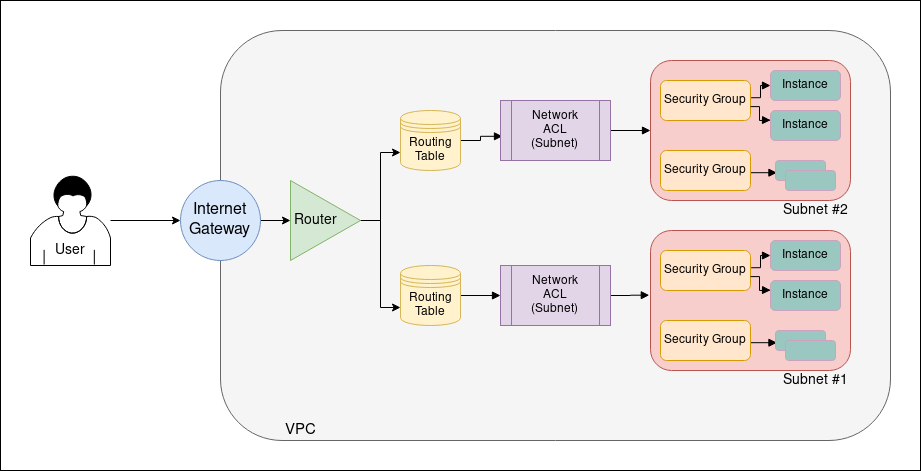

The diagram above was exported from draw.io. Its source (the exported page's mxGraphModel, read from the mxfile embedded in the PNG):
<mxGraphModel dx="1723" dy="864" grid="1" gridSize="10" guides="1" tooltips="1" connect="1" arrows="1" fold="1" page="1" pageScale="1" pageWidth="850" pageHeight="1100" math="0" shadow="0">
  <root>
    <mxCell id="0" />
    <mxCell id="1" parent="0" />
    <mxCell id="IF4iDQI8yI0FFlxFlRXG-1" value="" style="rounded=0;whiteSpace=wrap;html=1;" vertex="1" parent="1">
      <mxGeometry x="-80" y="170" width="920" height="470" as="geometry" />
    </mxCell>
    <mxCell id="IF4iDQI8yI0FFlxFlRXG-4" value="" style="rounded=1;whiteSpace=wrap;html=1;fillColor=#f5f5f5;strokeColor=#666666;fontColor=#333333;" vertex="1" parent="1">
      <mxGeometry x="140" y="200" width="670" height="410" as="geometry" />
    </mxCell>
    <mxCell id="IF4iDQI8yI0FFlxFlRXG-13" style="edgeStyle=orthogonalEdgeStyle;rounded=0;orthogonalLoop=1;jettySize=auto;html=1;entryX=0;entryY=0.5;entryDx=0;entryDy=0;" edge="1" parent="1" source="IF4iDQI8yI0FFlxFlRXG-5" target="IF4iDQI8yI0FFlxFlRXG-11">
      <mxGeometry relative="1" as="geometry" />
    </mxCell>
    <mxCell id="IF4iDQI8yI0FFlxFlRXG-5" value="&lt;div style=&quot;font-size: 16px&quot;&gt;&lt;font style=&quot;font-size: 16px&quot;&gt;Internet&lt;/font&gt;&lt;/div&gt;&lt;div style=&quot;font-size: 16px&quot;&gt;&lt;font style=&quot;font-size: 16px&quot;&gt;Gateway&lt;br&gt;&lt;/font&gt;&lt;/div&gt;" style="ellipse;whiteSpace=wrap;html=1;aspect=fixed;fillColor=#dae8fc;strokeColor=#6c8ebf;" vertex="1" parent="1">
      <mxGeometry x="100" y="350" width="80" height="80" as="geometry" />
    </mxCell>
    <mxCell id="IF4iDQI8yI0FFlxFlRXG-9" style="edgeStyle=orthogonalEdgeStyle;rounded=0;orthogonalLoop=1;jettySize=auto;html=1;entryX=0;entryY=0.5;entryDx=0;entryDy=0;" edge="1" parent="1" source="IF4iDQI8yI0FFlxFlRXG-6" target="IF4iDQI8yI0FFlxFlRXG-5">
      <mxGeometry relative="1" as="geometry" />
    </mxCell>
    <mxCell id="IF4iDQI8yI0FFlxFlRXG-6" value="" style="shape=mxgraph.bpmn.user_task;html=1;outlineConnect=0;" vertex="1" parent="1">
      <mxGeometry x="-50" y="345" width="80" height="90" as="geometry" />
    </mxCell>
    <mxCell id="IF4iDQI8yI0FFlxFlRXG-8" value="&lt;font style=&quot;font-size: 14px&quot;&gt;User&lt;/font&gt;" style="text;html=1;strokeColor=none;fillColor=none;align=center;verticalAlign=middle;whiteSpace=wrap;rounded=0;" vertex="1" parent="1">
      <mxGeometry x="-30" y="410" width="40" height="20" as="geometry" />
    </mxCell>
    <mxCell id="IF4iDQI8yI0FFlxFlRXG-16" style="edgeStyle=orthogonalEdgeStyle;rounded=0;orthogonalLoop=1;jettySize=auto;html=1;entryX=0;entryY=0.7;entryDx=0;entryDy=0;" edge="1" parent="1" source="IF4iDQI8yI0FFlxFlRXG-10" target="IF4iDQI8yI0FFlxFlRXG-14">
      <mxGeometry relative="1" as="geometry" />
    </mxCell>
    <mxCell id="IF4iDQI8yI0FFlxFlRXG-17" style="edgeStyle=orthogonalEdgeStyle;rounded=0;orthogonalLoop=1;jettySize=auto;html=1;entryX=0;entryY=0.7;entryDx=0;entryDy=0;" edge="1" parent="1" source="IF4iDQI8yI0FFlxFlRXG-10" target="IF4iDQI8yI0FFlxFlRXG-15">
      <mxGeometry relative="1" as="geometry" />
    </mxCell>
    <mxCell id="IF4iDQI8yI0FFlxFlRXG-10" value="" style="triangle;whiteSpace=wrap;html=1;fillColor=#d5e8d4;strokeColor=#82b366;" vertex="1" parent="1">
      <mxGeometry x="210" y="350" width="70" height="80" as="geometry" />
    </mxCell>
    <mxCell id="IF4iDQI8yI0FFlxFlRXG-11" value="&lt;font style=&quot;font-size: 14px&quot;&gt;Router&lt;/font&gt;" style="text;html=1;strokeColor=none;fillColor=none;align=center;verticalAlign=middle;whiteSpace=wrap;rounded=0;" vertex="1" parent="1">
      <mxGeometry x="210" y="380" width="50" height="20" as="geometry" />
    </mxCell>
    <mxCell id="IF4iDQI8yI0FFlxFlRXG-39" style="edgeStyle=orthogonalEdgeStyle;rounded=0;orthogonalLoop=1;jettySize=auto;html=1;entryX=0.018;entryY=0.597;entryDx=0;entryDy=0;entryPerimeter=0;startArrow=none;startFill=0;endArrow=block;endFill=1;" edge="1" parent="1" source="IF4iDQI8yI0FFlxFlRXG-14" target="IF4iDQI8yI0FFlxFlRXG-19">
      <mxGeometry relative="1" as="geometry" />
    </mxCell>
    <mxCell id="IF4iDQI8yI0FFlxFlRXG-14" value="&lt;div&gt;Routing&lt;/div&gt;&lt;div&gt;Table&lt;/div&gt;" style="shape=datastore;whiteSpace=wrap;html=1;fillColor=#fff2cc;strokeColor=#d6b656;" vertex="1" parent="1">
      <mxGeometry x="320" y="280" width="60" height="60" as="geometry" />
    </mxCell>
    <mxCell id="IF4iDQI8yI0FFlxFlRXG-40" style="edgeStyle=orthogonalEdgeStyle;rounded=0;orthogonalLoop=1;jettySize=auto;html=1;entryX=0;entryY=0.5;entryDx=0;entryDy=0;startArrow=none;startFill=0;endArrow=block;endFill=1;" edge="1" parent="1" source="IF4iDQI8yI0FFlxFlRXG-15" target="IF4iDQI8yI0FFlxFlRXG-21">
      <mxGeometry relative="1" as="geometry" />
    </mxCell>
    <mxCell id="IF4iDQI8yI0FFlxFlRXG-15" value="&lt;div&gt;Routing&lt;/div&gt;&lt;div&gt;Table&lt;/div&gt;" style="shape=datastore;whiteSpace=wrap;html=1;fillColor=#fff2cc;strokeColor=#d6b656;" vertex="1" parent="1">
      <mxGeometry x="320" y="435" width="60" height="60" as="geometry" />
    </mxCell>
    <mxCell id="IF4iDQI8yI0FFlxFlRXG-38" style="edgeStyle=orthogonalEdgeStyle;rounded=0;orthogonalLoop=1;jettySize=auto;html=1;entryX=0;entryY=0.5;entryDx=0;entryDy=0;startArrow=none;startFill=0;endArrow=block;endFill=1;" edge="1" parent="1" source="IF4iDQI8yI0FFlxFlRXG-19" target="IF4iDQI8yI0FFlxFlRXG-22">
      <mxGeometry relative="1" as="geometry" />
    </mxCell>
    <mxCell id="IF4iDQI8yI0FFlxFlRXG-19" value="&lt;div&gt;Network&lt;/div&gt;&lt;div&gt;ACL&lt;/div&gt;&lt;div&gt;(Subnet)&lt;br&gt;&lt;/div&gt;" style="shape=process;whiteSpace=wrap;html=1;backgroundOutline=1;fillColor=#e1d5e7;strokeColor=#9673a6;" vertex="1" parent="1">
      <mxGeometry x="420" y="270" width="110" height="60" as="geometry" />
    </mxCell>
    <mxCell id="IF4iDQI8yI0FFlxFlRXG-51" style="edgeStyle=orthogonalEdgeStyle;rounded=0;orthogonalLoop=1;jettySize=auto;html=1;entryX=-0.006;entryY=0.462;entryDx=0;entryDy=0;entryPerimeter=0;startArrow=none;startFill=0;endArrow=block;endFill=1;" edge="1" parent="1" source="IF4iDQI8yI0FFlxFlRXG-21" target="IF4iDQI8yI0FFlxFlRXG-41">
      <mxGeometry relative="1" as="geometry" />
    </mxCell>
    <mxCell id="IF4iDQI8yI0FFlxFlRXG-21" value="&lt;div&gt;Network&lt;/div&gt;&lt;div&gt;ACL&lt;/div&gt;&lt;div&gt;(Subnet)&lt;br&gt;&lt;/div&gt;" style="shape=process;whiteSpace=wrap;html=1;backgroundOutline=1;fillColor=#e1d5e7;strokeColor=#9673a6;" vertex="1" parent="1">
      <mxGeometry x="420" y="435" width="110" height="60" as="geometry" />
    </mxCell>
    <mxCell id="IF4iDQI8yI0FFlxFlRXG-22" value="" style="rounded=1;whiteSpace=wrap;html=1;fillColor=#f8cecc;strokeColor=#b85450;" vertex="1" parent="1">
      <mxGeometry x="570" y="230" width="200" height="140" as="geometry" />
    </mxCell>
    <mxCell id="IF4iDQI8yI0FFlxFlRXG-23" value="Security Group" style="rounded=1;whiteSpace=wrap;html=1;fillColor=#ffe6cc;strokeColor=#d79b00;" vertex="1" parent="1">
      <mxGeometry x="580" y="250" width="90" height="40" as="geometry" />
    </mxCell>
    <mxCell id="IF4iDQI8yI0FFlxFlRXG-31" style="edgeStyle=orthogonalEdgeStyle;rounded=0;orthogonalLoop=1;jettySize=auto;html=1;entryX=1.007;entryY=0.431;entryDx=0;entryDy=0;entryPerimeter=0;startArrow=block;startFill=1;endArrow=none;endFill=0;" edge="1" parent="1" source="IF4iDQI8yI0FFlxFlRXG-24" target="IF4iDQI8yI0FFlxFlRXG-23">
      <mxGeometry relative="1" as="geometry">
        <Array as="points">
          <mxPoint x="680" y="255" />
          <mxPoint x="680" y="267" />
        </Array>
      </mxGeometry>
    </mxCell>
    <mxCell id="IF4iDQI8yI0FFlxFlRXG-24" value="Instance" style="rounded=1;whiteSpace=wrap;html=1;fillColor=#9AC7BF;strokeColor=#CDA2BE;" vertex="1" parent="1">
      <mxGeometry x="690" y="240" width="70" height="30" as="geometry" />
    </mxCell>
    <mxCell id="IF4iDQI8yI0FFlxFlRXG-25" value="Instance" style="rounded=1;whiteSpace=wrap;html=1;fillColor=#9AC7BF;strokeColor=#CDA2BE;" vertex="1" parent="1">
      <mxGeometry x="690" y="280" width="70" height="30" as="geometry" />
    </mxCell>
    <mxCell id="IF4iDQI8yI0FFlxFlRXG-37" style="edgeStyle=orthogonalEdgeStyle;rounded=0;orthogonalLoop=1;jettySize=auto;html=1;entryX=0.029;entryY=0.611;entryDx=0;entryDy=0;entryPerimeter=0;startArrow=none;startFill=0;endArrow=block;endFill=1;" edge="1" parent="1" source="IF4iDQI8yI0FFlxFlRXG-26" target="IF4iDQI8yI0FFlxFlRXG-27">
      <mxGeometry relative="1" as="geometry">
        <Array as="points">
          <mxPoint x="690" y="342" />
        </Array>
      </mxGeometry>
    </mxCell>
    <mxCell id="IF4iDQI8yI0FFlxFlRXG-26" value="Security Group" style="rounded=1;whiteSpace=wrap;html=1;fillColor=#ffe6cc;strokeColor=#d79b00;" vertex="1" parent="1">
      <mxGeometry x="580" y="320" width="90" height="40" as="geometry" />
    </mxCell>
    <mxCell id="IF4iDQI8yI0FFlxFlRXG-27" value="" style="rounded=1;whiteSpace=wrap;html=1;fillColor=#9AC7BF;strokeColor=#CDA2BE;" vertex="1" parent="1">
      <mxGeometry x="695" y="330" width="50" height="20" as="geometry" />
    </mxCell>
    <mxCell id="IF4iDQI8yI0FFlxFlRXG-28" value="" style="rounded=1;whiteSpace=wrap;html=1;fillColor=#9AC7BF;strokeColor=#CDA2BE;" vertex="1" parent="1">
      <mxGeometry x="705" y="340" width="50" height="20" as="geometry" />
    </mxCell>
    <mxCell id="IF4iDQI8yI0FFlxFlRXG-35" style="edgeStyle=orthogonalEdgeStyle;rounded=0;orthogonalLoop=1;jettySize=auto;html=1;entryX=1.007;entryY=0.431;entryDx=0;entryDy=0;entryPerimeter=0;startArrow=block;startFill=1;endArrow=none;endFill=0;exitX=0.001;exitY=0.324;exitDx=0;exitDy=0;exitPerimeter=0;" edge="1" parent="1" source="IF4iDQI8yI0FFlxFlRXG-25">
      <mxGeometry relative="1" as="geometry">
        <mxPoint x="689.37" y="263.88" as="sourcePoint" />
        <mxPoint x="670.0000000000001" y="276.12" as="targetPoint" />
        <Array as="points">
          <mxPoint x="689" y="290" />
          <mxPoint x="679" y="290" />
          <mxPoint x="679" y="276" />
        </Array>
      </mxGeometry>
    </mxCell>
    <mxCell id="IF4iDQI8yI0FFlxFlRXG-41" value="" style="rounded=1;whiteSpace=wrap;html=1;fillColor=#f8cecc;strokeColor=#b85450;" vertex="1" parent="1">
      <mxGeometry x="570" y="400" width="200" height="140" as="geometry" />
    </mxCell>
    <mxCell id="IF4iDQI8yI0FFlxFlRXG-42" value="Security Group" style="rounded=1;whiteSpace=wrap;html=1;fillColor=#ffe6cc;strokeColor=#d79b00;" vertex="1" parent="1">
      <mxGeometry x="580" y="420" width="90" height="40" as="geometry" />
    </mxCell>
    <mxCell id="IF4iDQI8yI0FFlxFlRXG-43" style="edgeStyle=orthogonalEdgeStyle;rounded=0;orthogonalLoop=1;jettySize=auto;html=1;entryX=1.007;entryY=0.431;entryDx=0;entryDy=0;entryPerimeter=0;startArrow=block;startFill=1;endArrow=none;endFill=0;" edge="1" parent="1" source="IF4iDQI8yI0FFlxFlRXG-44" target="IF4iDQI8yI0FFlxFlRXG-42">
      <mxGeometry relative="1" as="geometry">
        <Array as="points">
          <mxPoint x="680" y="425" />
          <mxPoint x="680" y="437" />
        </Array>
      </mxGeometry>
    </mxCell>
    <mxCell id="IF4iDQI8yI0FFlxFlRXG-44" value="Instance" style="rounded=1;whiteSpace=wrap;html=1;fillColor=#9AC7BF;strokeColor=#CDA2BE;" vertex="1" parent="1">
      <mxGeometry x="690" y="410" width="70" height="30" as="geometry" />
    </mxCell>
    <mxCell id="IF4iDQI8yI0FFlxFlRXG-45" value="Instance" style="rounded=1;whiteSpace=wrap;html=1;fillColor=#9AC7BF;strokeColor=#CDA2BE;" vertex="1" parent="1">
      <mxGeometry x="690" y="450" width="70" height="30" as="geometry" />
    </mxCell>
    <mxCell id="IF4iDQI8yI0FFlxFlRXG-46" style="edgeStyle=orthogonalEdgeStyle;rounded=0;orthogonalLoop=1;jettySize=auto;html=1;entryX=0.029;entryY=0.611;entryDx=0;entryDy=0;entryPerimeter=0;startArrow=none;startFill=0;endArrow=block;endFill=1;" edge="1" parent="1" source="IF4iDQI8yI0FFlxFlRXG-47" target="IF4iDQI8yI0FFlxFlRXG-48">
      <mxGeometry relative="1" as="geometry">
        <Array as="points">
          <mxPoint x="690" y="512" />
        </Array>
      </mxGeometry>
    </mxCell>
    <mxCell id="IF4iDQI8yI0FFlxFlRXG-47" value="Security Group" style="rounded=1;whiteSpace=wrap;html=1;fillColor=#ffe6cc;strokeColor=#d79b00;" vertex="1" parent="1">
      <mxGeometry x="580" y="490" width="90" height="40" as="geometry" />
    </mxCell>
    <mxCell id="IF4iDQI8yI0FFlxFlRXG-48" value="" style="rounded=1;whiteSpace=wrap;html=1;fillColor=#9AC7BF;strokeColor=#CDA2BE;" vertex="1" parent="1">
      <mxGeometry x="695" y="500" width="50" height="20" as="geometry" />
    </mxCell>
    <mxCell id="IF4iDQI8yI0FFlxFlRXG-49" value="" style="rounded=1;whiteSpace=wrap;html=1;fillColor=#9AC7BF;strokeColor=#CDA2BE;" vertex="1" parent="1">
      <mxGeometry x="705" y="510" width="50" height="20" as="geometry" />
    </mxCell>
    <mxCell id="IF4iDQI8yI0FFlxFlRXG-50" style="edgeStyle=orthogonalEdgeStyle;rounded=0;orthogonalLoop=1;jettySize=auto;html=1;entryX=1.007;entryY=0.431;entryDx=0;entryDy=0;entryPerimeter=0;startArrow=block;startFill=1;endArrow=none;endFill=0;exitX=0.001;exitY=0.324;exitDx=0;exitDy=0;exitPerimeter=0;" edge="1" parent="1" source="IF4iDQI8yI0FFlxFlRXG-45">
      <mxGeometry relative="1" as="geometry">
        <mxPoint x="689.37" y="433.88" as="sourcePoint" />
        <mxPoint x="670" y="446.12" as="targetPoint" />
        <Array as="points">
          <mxPoint x="689" y="460" />
          <mxPoint x="679" y="460" />
          <mxPoint x="679" y="446" />
        </Array>
      </mxGeometry>
    </mxCell>
    <mxCell id="IF4iDQI8yI0FFlxFlRXG-55" value="&lt;font style=&quot;font-size: 15px&quot;&gt;VPC&lt;/font&gt;" style="text;html=1;strokeColor=none;fillColor=none;align=center;verticalAlign=middle;whiteSpace=wrap;rounded=0;" vertex="1" parent="1">
      <mxGeometry x="200" y="590" width="40" height="20" as="geometry" />
    </mxCell>
    <mxCell id="IF4iDQI8yI0FFlxFlRXG-56" value="&lt;font style=&quot;font-size: 14px&quot;&gt;Subnet #1&lt;/font&gt;" style="text;html=1;strokeColor=none;fillColor=none;align=center;verticalAlign=middle;whiteSpace=wrap;rounded=0;" vertex="1" parent="1">
      <mxGeometry x="700" y="540" width="70" height="20" as="geometry" />
    </mxCell>
    <mxCell id="IF4iDQI8yI0FFlxFlRXG-57" value="&lt;div style=&quot;font-size: 14px&quot;&gt;Subnet #2&lt;/div&gt;" style="text;html=1;strokeColor=none;fillColor=none;align=center;verticalAlign=middle;whiteSpace=wrap;rounded=0;" vertex="1" parent="1">
      <mxGeometry x="700" y="370" width="70" height="20" as="geometry" />
    </mxCell>
  </root>
</mxGraphModel>